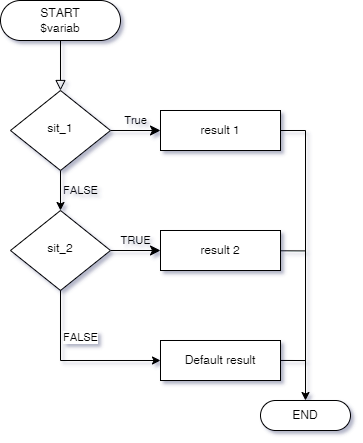

The diagram above was exported from draw.io. Its source (the exported page's mxGraphModel, read from the mxfile embedded in the PNG):
<mxGraphModel dx="981" dy="520" grid="0" gridSize="10" guides="1" tooltips="1" connect="1" arrows="1" fold="1" page="1" pageScale="1" pageWidth="827" pageHeight="1169" math="0" shadow="1">
  <root>
    <mxCell id="WIyWlLk6GJQsqaUBKTNV-0" />
    <mxCell id="WIyWlLk6GJQsqaUBKTNV-1" parent="WIyWlLk6GJQsqaUBKTNV-0" />
    <mxCell id="WIyWlLk6GJQsqaUBKTNV-2" value="" style="rounded=0;html=1;jettySize=auto;orthogonalLoop=1;fontSize=11;endArrow=block;endFill=0;endSize=8;strokeWidth=1;shadow=0;labelBackgroundColor=none;edgeStyle=orthogonalEdgeStyle;" parent="WIyWlLk6GJQsqaUBKTNV-1" source="WIyWlLk6GJQsqaUBKTNV-3" target="WIyWlLk6GJQsqaUBKTNV-6" edge="1">
      <mxGeometry relative="1" as="geometry" />
    </mxCell>
    <mxCell id="WIyWlLk6GJQsqaUBKTNV-3" value="START&lt;br&gt;$variab" style="rounded=1;whiteSpace=wrap;html=1;fontSize=12;glass=0;strokeWidth=1;shadow=0;arcSize=50;" parent="WIyWlLk6GJQsqaUBKTNV-1" vertex="1">
      <mxGeometry x="160" y="80" width="120" height="40" as="geometry" />
    </mxCell>
    <mxCell id="WIyWlLk6GJQsqaUBKTNV-4" value="FALSE" style="rounded=0;html=1;jettySize=auto;orthogonalLoop=1;fontSize=11;endArrow=classic;endFill=1;strokeWidth=1;shadow=0;labelBackgroundColor=none;edgeStyle=orthogonalEdgeStyle;" parent="WIyWlLk6GJQsqaUBKTNV-1" source="WIyWlLk6GJQsqaUBKTNV-6" target="WIyWlLk6GJQsqaUBKTNV-10" edge="1">
      <mxGeometry y="20" relative="1" as="geometry">
        <mxPoint as="offset" />
      </mxGeometry>
    </mxCell>
    <mxCell id="WIyWlLk6GJQsqaUBKTNV-5" value="True" style="edgeStyle=orthogonalEdgeStyle;rounded=0;html=1;jettySize=auto;orthogonalLoop=1;fontSize=11;endArrow=classic;endFill=1;endSize=8;strokeWidth=1;shadow=0;labelBackgroundColor=none;" parent="WIyWlLk6GJQsqaUBKTNV-1" source="WIyWlLk6GJQsqaUBKTNV-6" edge="1">
      <mxGeometry y="10" relative="1" as="geometry">
        <mxPoint as="offset" />
        <mxPoint x="320" y="210" as="targetPoint" />
      </mxGeometry>
    </mxCell>
    <mxCell id="WIyWlLk6GJQsqaUBKTNV-6" value="sit_1" style="rhombus;whiteSpace=wrap;html=1;shadow=0;fontFamily=Helvetica;fontSize=12;align=center;strokeWidth=1;spacing=6;spacingTop=-4;" parent="WIyWlLk6GJQsqaUBKTNV-1" vertex="1">
      <mxGeometry x="170" y="170" width="100" height="80" as="geometry" />
    </mxCell>
    <mxCell id="WIyWlLk6GJQsqaUBKTNV-9" value="TRUE" style="edgeStyle=orthogonalEdgeStyle;rounded=0;html=1;jettySize=auto;orthogonalLoop=1;fontSize=11;endArrow=classic;endFill=1;endSize=8;strokeWidth=1;shadow=0;labelBackgroundColor=none;" parent="WIyWlLk6GJQsqaUBKTNV-1" source="WIyWlLk6GJQsqaUBKTNV-10" edge="1">
      <mxGeometry y="10" relative="1" as="geometry">
        <mxPoint as="offset" />
        <mxPoint x="320" y="330" as="targetPoint" />
      </mxGeometry>
    </mxCell>
    <mxCell id="WIyWlLk6GJQsqaUBKTNV-10" value="sit_2" style="rhombus;whiteSpace=wrap;html=1;shadow=0;fontFamily=Helvetica;fontSize=12;align=center;strokeWidth=1;spacing=6;spacingTop=-4;" parent="WIyWlLk6GJQsqaUBKTNV-1" vertex="1">
      <mxGeometry x="170" y="290" width="100" height="80" as="geometry" />
    </mxCell>
    <mxCell id="pygCbT-ZiAjDUvvZeTjf-8" style="edgeStyle=orthogonalEdgeStyle;rounded=0;orthogonalLoop=1;jettySize=auto;html=1;exitX=1;exitY=0.5;exitDx=0;exitDy=0;endArrow=classic;endFill=1;" edge="1" parent="WIyWlLk6GJQsqaUBKTNV-1" source="pygCbT-ZiAjDUvvZeTjf-1" target="pygCbT-ZiAjDUvvZeTjf-9">
      <mxGeometry relative="1" as="geometry">
        <mxPoint x="480" y="490" as="targetPoint" />
      </mxGeometry>
    </mxCell>
    <mxCell id="pygCbT-ZiAjDUvvZeTjf-1" value="result 1" style="rounded=0;whiteSpace=wrap;html=1;" vertex="1" parent="WIyWlLk6GJQsqaUBKTNV-1">
      <mxGeometry x="320" y="190" width="120" height="40" as="geometry" />
    </mxCell>
    <mxCell id="pygCbT-ZiAjDUvvZeTjf-24" style="edgeStyle=none;rounded=0;orthogonalLoop=1;jettySize=auto;html=1;endArrow=none;endFill=0;" edge="1" parent="WIyWlLk6GJQsqaUBKTNV-1" source="pygCbT-ZiAjDUvvZeTjf-2">
      <mxGeometry relative="1" as="geometry">
        <mxPoint x="464.8389261744966" y="330.40939597315435" as="targetPoint" />
      </mxGeometry>
    </mxCell>
    <mxCell id="pygCbT-ZiAjDUvvZeTjf-2" value="result 2" style="rounded=0;whiteSpace=wrap;html=1;" vertex="1" parent="WIyWlLk6GJQsqaUBKTNV-1">
      <mxGeometry x="320" y="310" width="120" height="40" as="geometry" />
    </mxCell>
    <mxCell id="pygCbT-ZiAjDUvvZeTjf-3" value="Default result" style="rounded=0;whiteSpace=wrap;html=1;" vertex="1" parent="WIyWlLk6GJQsqaUBKTNV-1">
      <mxGeometry x="320" y="420" width="120" height="40" as="geometry" />
    </mxCell>
    <mxCell id="pygCbT-ZiAjDUvvZeTjf-4" value="" style="endArrow=classic;html=1;rounded=0;exitX=0.5;exitY=1;exitDx=0;exitDy=0;entryX=0;entryY=0.5;entryDx=0;entryDy=0;" edge="1" parent="WIyWlLk6GJQsqaUBKTNV-1" source="WIyWlLk6GJQsqaUBKTNV-10" target="pygCbT-ZiAjDUvvZeTjf-3">
      <mxGeometry width="50" height="50" relative="1" as="geometry">
        <mxPoint x="380" y="440" as="sourcePoint" />
        <mxPoint x="430" y="390" as="targetPoint" />
        <Array as="points">
          <mxPoint x="220" y="440" />
        </Array>
      </mxGeometry>
    </mxCell>
    <mxCell id="pygCbT-ZiAjDUvvZeTjf-5" value="FALSE" style="edgeLabel;html=1;align=center;verticalAlign=middle;resizable=0;points=[];" vertex="1" connectable="0" parent="pygCbT-ZiAjDUvvZeTjf-4">
      <mxGeometry x="-0.4588" y="-1" relative="1" as="geometry">
        <mxPoint x="21" as="offset" />
      </mxGeometry>
    </mxCell>
    <mxCell id="pygCbT-ZiAjDUvvZeTjf-9" value="END" style="rounded=1;whiteSpace=wrap;html=1;arcSize=50;" vertex="1" parent="WIyWlLk6GJQsqaUBKTNV-1">
      <mxGeometry x="420" y="480" width="90" height="30" as="geometry" />
    </mxCell>
    <mxCell id="pygCbT-ZiAjDUvvZeTjf-26" style="edgeStyle=none;rounded=0;orthogonalLoop=1;jettySize=auto;html=1;endArrow=none;endFill=0;" edge="1" parent="WIyWlLk6GJQsqaUBKTNV-1">
      <mxGeometry relative="1" as="geometry">
        <mxPoint x="464.8389261744966" y="440.04939597315433" as="targetPoint" />
        <mxPoint x="440.0000000000001" y="439.92953405585" as="sourcePoint" />
      </mxGeometry>
    </mxCell>
  </root>
</mxGraphModel>